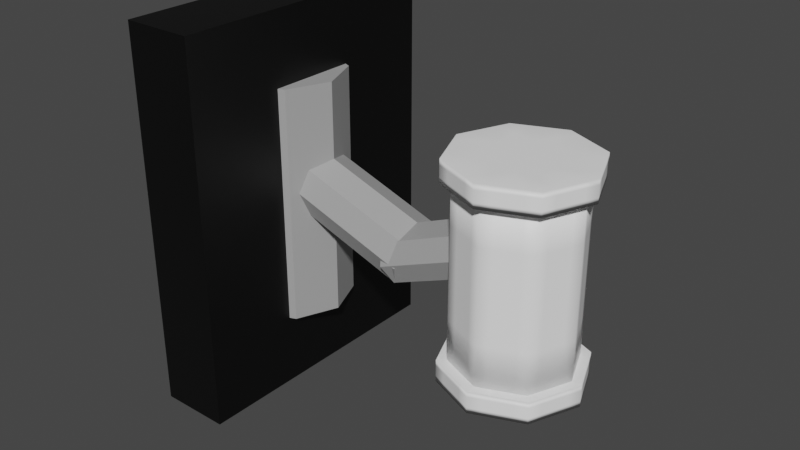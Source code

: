 # Source: Ceiling_Lamp.blend  (saved by Blender 3.0.42; exported with 4.5.12 LTS)
import bpy
from mathutils import Matrix  # noqa: F401  (used for matrix-valued properties, if any)

bpy.ops.wm.read_factory_settings(use_empty=True)
scene = bpy.context.scene
scene.name = 'Scene'

# ---- collections
col_collection = bpy.data.collections.new('Collection'); scene.collection.children.link(col_collection)

# ---- materials (node trees are filled in below, after node groups)
mat_wall = bpy.data.materials.new('Wall')
mat_wall.use_transparent_shadow = False
mat_holder1 = bpy.data.materials.new('Holder1')
mat_holder1.use_transparent_shadow = False
mat_lampmat = bpy.data.materials.new('LampMat')
mat_lampmat.use_transparent_shadow = False

# ---- material node trees
mat_wall.use_nodes = True; mat_wall.node_tree.nodes.clear()
_N = mat_wall.node_tree.nodes; _L = mat_wall.node_tree.links
n0 = _N.new('ShaderNodeBsdfPrincipled'); n0.name = 'Principled BSDF'; n0.location = (10, 300)
n0.distribution = 'GGX'
n0.subsurface_method = 'RANDOM_WALK_SKIN'
n0.inputs[0].default_value = (0.0, 0.0, 0.0, 1.0)
n0.inputs[3].default_value = 1.45
n0.inputs[27].default_value = (0.0, 0.0, 0.0, 1.0)
n0.inputs[28].default_value = 1.0
n1 = _N.new('ShaderNodeOutputMaterial'); n1.name = 'Material Output'; n1.location = (300, 300)
_L.new(n0.outputs[0], n1.inputs[0])
n1.is_active_output = True
mat_holder1.use_nodes = True; mat_holder1.node_tree.nodes.clear()
_N = mat_holder1.node_tree.nodes; _L = mat_holder1.node_tree.links
n0 = _N.new('ShaderNodeBsdfPrincipled'); n0.name = 'Principled BSDF'; n0.location = (10, 300)
n0.distribution = 'GGX'
n0.subsurface_method = 'RANDOM_WALK_SKIN'
n0.inputs[0].default_value = (0.3773, 0.3773, 0.3773, 1.0)
n0.inputs[3].default_value = 1.45
n0.inputs[27].default_value = (0.0, 0.0, 0.0, 1.0)
n0.inputs[28].default_value = 1.0
n1 = _N.new('ShaderNodeOutputMaterial'); n1.name = 'Material Output'; n1.location = (300, 300)
_L.new(n0.outputs[0], n1.inputs[0])
n1.is_active_output = True
mat_lampmat.use_nodes = True; mat_lampmat.node_tree.nodes.clear()
_N = mat_lampmat.node_tree.nodes; _L = mat_lampmat.node_tree.links
n0 = _N.new('ShaderNodeBsdfPrincipled'); n0.name = 'Principled BSDF'; n0.location = (10, 300)
n0.distribution = 'GGX'
n0.subsurface_method = 'RANDOM_WALK_SKIN'
n0.inputs[0].default_value = (1.0, 1.0, 1.0, 1.0)
n0.inputs[3].default_value = 1.45
n0.inputs[27].default_value = (0.0, 0.0, 0.0, 1.0)
n0.inputs[28].default_value = 1.0
n1 = _N.new('ShaderNodeOutputMaterial'); n1.name = 'Material Output'; n1.location = (300, 300)
_L.new(n0.outputs[0], n1.inputs[0])
n1.is_active_output = True

# ---- world
world_world = bpy.data.worlds.new('World'); scene.world = world_world
world_world.use_nodes = True; world_world.node_tree.nodes.clear()
_N = world_world.node_tree.nodes; _L = world_world.node_tree.links
n0 = _N.new('ShaderNodeOutputWorld'); n0.name = 'World Output'; n0.location = (300, 300)
n1 = _N.new('ShaderNodeBackground'); n1.name = 'Background'; n1.location = (10, 300)
n1.inputs[0].default_value = (0.05088, 0.05088, 0.05088, 1.0)
_L.new(n1.outputs[0], n0.inputs[0])
n0.is_active_output = True
world_world.color = (0.05088, 0.05088, 0.05088)
world_world.use_sun_shadow = False
world_world.sun_shadow_jitter_overblur = 0.0

# ---- meshes
me_cube_001 = bpy.data.meshes.new('Cube.001')
me_cube_001.from_pydata([(-1.0, -1.0, -1.0), (-1.0, -1.0, 1.0), (-1.0, 1.0, -1.0), (-1.0, 1.0, 1.0), (1.0, -1.0, -1.0), (1.0, -1.0, 1.0), (1.0, 1.0, -1.0), (1.0, 1.0, 1.0)], [], [(0, 1, 3, 2), (2, 3, 7, 6), (6, 7, 5, 4), (4, 5, 1, 0), (2, 6, 4, 0), (7, 3, 1, 5)])
_uv = me_cube_001.uv_layers.new(name='UVMap')
_uv.uv.foreach_set('vector', [0.375, 0.0, 0.625, 0.0, 0.625, 0.25, 0.375, 0.25, 0.375, 0.25, 0.625, 0.25, 0.625, 0.5, 0.375, 0.5, 0.375, 0.5, 0.625, 0.5, 0.625, 0.75, 0.375, 0.75, 0.375, 0.75, 0.625, 0.75, 0.625, 1.0, 0.375, 1.0, 0.125, 0.5, 0.375, 0.5, 0.375, 0.75, 0.125, 0.75, 0.625, 0.5, 0.875, 0.5, 0.875, 0.75, 0.625, 0.75])
me_cube_001.materials.append(mat_wall)
me_cube_001.use_remesh_fix_poles = True
me_cube_001.use_remesh_preserve_attributes = False
me_cube_001.update()
me_cylinder_001 = bpy.data.meshes.new('Cylinder.001')
me_cylinder_001.from_pydata([(0.0, 0.25, -1.0), (0.0, 0.25, 1.0), (0.1768, 0.1768, -1.0), (0.1768, 0.1768, 1.0), (0.25, -1.093e-08, -1.0), (0.25, -1.093e-08, 1.0), (0.1768, -0.1768, -1.0), (0.1768, -0.1768, 1.0), (-2.186e-08, -0.25, -1.0), (-2.186e-08, -0.25, 1.0), (-0.1768, -0.1768, -1.0), (-0.1768, -0.1768, 1.0), (-0.25, 2.981e-09, -1.0), (-0.25, 2.981e-09, 1.0), (-0.1768, 0.1768, -1.0), (-0.1768, 0.1768, 1.0)], [], [(0, 1, 3, 2), (2, 3, 5, 4), (4, 5, 7, 6), (6, 7, 9, 8), (8, 9, 11, 10), (10, 11, 13, 12), (3, 1, 15, 13, 11, 9, 7, 5), (12, 13, 15, 14), (14, 15, 1, 0), (0, 2, 4, 6, 8, 10, 12, 14)])
_uv = me_cylinder_001.uv_layers.new(name='UVMap')
_uv.uv.foreach_set('vector', [1.0, 0.5, 1.0, 1.0, 0.875, 1.0, 0.875, 0.5, 0.875, 0.5, 0.875, 1.0, 0.75, 1.0, 0.75, 0.5, 0.75, 0.5, 0.75, 1.0, 0.625, 1.0, 0.625, 0.5, 0.625, 0.5, 0.625, 1.0, 0.5, 1.0, 0.5, 0.5, 0.5, 0.5, 0.5, 1.0, 0.375, 1.0, 0.375, 0.5, 0.375, 0.5, 0.375, 1.0, 0.25, 1.0, 0.25, 0.5, 0.4197, 0.4197, 0.25, 0.49, 0.08029, 0.4197, 0.01, 0.25, 0.08029, 0.08029, 0.25, 0.01, 0.4197, 0.08029, 0.49, 0.25, 0.25, 0.5, 0.25, 1.0, 0.125, 1.0, 0.125, 0.5, 0.125, 0.5, 0.125, 1.0, 0.0, 1.0, 0.0, 0.5, 0.75, 0.49, 0.9197, 0.4197, 0.99, 0.25, 0.9197, 0.08029, 0.75, 0.01, 0.5803, 0.08029, 0.51, 0.25, 0.5803, 0.4197])
me_cylinder_001.materials.append(mat_holder1)
me_cylinder_001.use_remesh_fix_poles = True
me_cylinder_001.use_remesh_preserve_attributes = False
me_cylinder_001.update()
me_cylinder_003 = bpy.data.meshes.new('Cylinder.003')
me_cylinder_003.from_pydata([(0.0, 0.25, -1.0), (0.0, 0.25, 1.0), (0.1768, 0.1768, -1.0), (0.1768, 0.1768, 1.0), (0.25, -1.093e-08, -1.0), (0.25, -1.093e-08, 1.0), (0.1768, -0.1768, -1.0), (0.1768, -0.1768, 1.0), (-2.186e-08, -0.25, -1.0), (-2.186e-08, -0.25, 1.0), (-0.1768, -0.1768, -1.0), (-0.1768, -0.1768, 1.0), (-0.25, 2.981e-09, -1.0), (-0.25, 2.981e-09, 1.0), (-0.1768, 0.1768, -1.0), (-0.1768, 0.1768, 1.0)], [], [(0, 1, 3, 2), (2, 3, 5, 4), (4, 5, 7, 6), (6, 7, 9, 8), (8, 9, 11, 10), (10, 11, 13, 12), (3, 1, 15, 13, 11, 9, 7, 5), (12, 13, 15, 14), (14, 15, 1, 0), (0, 2, 4, 6, 8, 10, 12, 14)])
_uv = me_cylinder_003.uv_layers.new(name='UVMap')
_uv.uv.foreach_set('vector', [1.0, 0.5, 1.0, 1.0, 0.875, 1.0, 0.875, 0.5, 0.875, 0.5, 0.875, 1.0, 0.75, 1.0, 0.75, 0.5, 0.75, 0.5, 0.75, 1.0, 0.625, 1.0, 0.625, 0.5, 0.625, 0.5, 0.625, 1.0, 0.5, 1.0, 0.5, 0.5, 0.5, 0.5, 0.5, 1.0, 0.375, 1.0, 0.375, 0.5, 0.375, 0.5, 0.375, 1.0, 0.25, 1.0, 0.25, 0.5, 0.4197, 0.4197, 0.25, 0.49, 0.08029, 0.4197, 0.01, 0.25, 0.08029, 0.08029, 0.25, 0.01, 0.4197, 0.08029, 0.49, 0.25, 0.25, 0.5, 0.25, 1.0, 0.125, 1.0, 0.125, 0.5, 0.125, 0.5, 0.125, 1.0, 0.0, 1.0, 0.0, 0.5, 0.75, 0.49, 0.9197, 0.4197, 0.99, 0.25, 0.9197, 0.08029, 0.75, 0.01, 0.5803, 0.08029, 0.51, 0.25, 0.5803, 0.4197])
me_cylinder_003.materials.append(mat_holder1)
me_cylinder_003.use_remesh_fix_poles = True
me_cylinder_003.use_remesh_preserve_attributes = False
me_cylinder_003.update()
me_cylinder_004 = bpy.data.meshes.new('Cylinder.004')
me_cylinder_004.from_pydata([(0.0, 0.25, -0.5), (0.0, 0.25, 0.5), (0.1768, 0.1768, -0.5), (0.1768, 0.1768, 0.5), (0.25, -1.093e-08, -0.5), (0.25, -1.093e-08, 0.5), (0.1768, -0.1768, -0.5), (0.1768, -0.1768, 0.5), (-2.186e-08, -0.25, -0.5), (-2.186e-08, -0.25, 0.5), (-0.1768, -0.1768, -0.5), (-0.1768, -0.1768, 0.5), (-0.25, 2.981e-09, -0.5), (-0.25, 2.981e-09, 0.5), (-0.1768, 0.1768, -0.5), (-0.1768, 0.1768, 0.5)], [], [(0, 1, 3, 2), (2, 3, 5, 4), (4, 5, 7, 6), (6, 7, 9, 8), (8, 9, 11, 10), (10, 11, 13, 12), (3, 1, 15, 13, 11, 9, 7, 5), (12, 13, 15, 14), (14, 15, 1, 0), (0, 2, 4, 6, 8, 10, 12, 14)])
_uv = me_cylinder_004.uv_layers.new(name='UVMap')
_uv.uv.foreach_set('vector', [1.0, 0.5, 1.0, 1.0, 0.875, 1.0, 0.875, 0.5, 0.875, 0.5, 0.875, 1.0, 0.75, 1.0, 0.75, 0.5, 0.75, 0.5, 0.75, 1.0, 0.625, 1.0, 0.625, 0.5, 0.625, 0.5, 0.625, 1.0, 0.5, 1.0, 0.5, 0.5, 0.5, 0.5, 0.5, 1.0, 0.375, 1.0, 0.375, 0.5, 0.375, 0.5, 0.375, 1.0, 0.25, 1.0, 0.25, 0.5, 0.4197, 0.4197, 0.25, 0.49, 0.08029, 0.4197, 0.01, 0.25, 0.08029, 0.08029, 0.25, 0.01, 0.4197, 0.08029, 0.49, 0.25, 0.25, 0.5, 0.25, 1.0, 0.125, 1.0, 0.125, 0.5, 0.125, 0.5, 0.125, 1.0, 0.0, 1.0, 0.0, 0.5, 0.75, 0.49, 0.9197, 0.4197, 0.99, 0.25, 0.9197, 0.08029, 0.75, 0.01, 0.5803, 0.08029, 0.51, 0.25, 0.5803, 0.4197])
me_cylinder_004.materials.append(mat_holder1)
me_cylinder_004.use_remesh_fix_poles = True
me_cylinder_004.use_remesh_preserve_attributes = False
me_cylinder_004.update()
me_cylinder_005 = bpy.data.meshes.new('Cylinder.005')
me_cylinder_005.from_pydata([(0.0, 0.25, -0.5), (0.0, 0.25, 0.5), (0.1768, 0.1768, -0.5), (0.1768, 0.1768, 0.5), (0.25, -1.093e-08, -0.5), (0.25, -1.093e-08, 0.5), (0.1768, -0.1768, -0.5), (0.1768, -0.1768, 0.5), (-2.186e-08, -0.25, -0.5), (-2.186e-08, -0.25, 0.5), (-0.1768, -0.1768, -0.5), (-0.1768, -0.1768, 0.5), (-0.25, 2.981e-09, -0.5), (-0.25, 2.981e-09, 0.5), (-0.1768, 0.1768, -0.5), (-0.1768, 0.1768, 0.5)], [], [(0, 1, 3, 2), (2, 3, 5, 4), (4, 5, 7, 6), (6, 7, 9, 8), (8, 9, 11, 10), (10, 11, 13, 12), (3, 1, 15, 13, 11, 9, 7, 5), (12, 13, 15, 14), (14, 15, 1, 0), (0, 2, 4, 6, 8, 10, 12, 14)])
me_cylinder_005.polygons.foreach_set('use_smooth', [True] * 10)
_uv = me_cylinder_005.uv_layers.new(name='UVMap')
_uv.uv.foreach_set('vector', [1.0, 0.5, 1.0, 1.0, 0.875, 1.0, 0.875, 0.5, 0.875, 0.5, 0.875, 1.0, 0.75, 1.0, 0.75, 0.5, 0.75, 0.5, 0.75, 1.0, 0.625, 1.0, 0.625, 0.5, 0.625, 0.5, 0.625, 1.0, 0.5, 1.0, 0.5, 0.5, 0.5, 0.5, 0.5, 1.0, 0.375, 1.0, 0.375, 0.5, 0.375, 0.5, 0.375, 1.0, 0.25, 1.0, 0.25, 0.5, 0.4197, 0.4197, 0.25, 0.49, 0.08029, 0.4197, 0.01, 0.25, 0.08029, 0.08029, 0.25, 0.01, 0.4197, 0.08029, 0.49, 0.25, 0.25, 0.5, 0.25, 1.0, 0.125, 1.0, 0.125, 0.5, 0.125, 0.5, 0.125, 1.0, 0.0, 1.0, 0.0, 0.5, 0.75, 0.49, 0.9197, 0.4197, 0.99, 0.25, 0.9197, 0.08029, 0.75, 0.01, 0.5803, 0.08029, 0.51, 0.25, 0.5803, 0.4197])
me_cylinder_005.materials.append(mat_lampmat)
me_cylinder_005.use_remesh_fix_poles = True
me_cylinder_005.use_remesh_preserve_attributes = False
me_cylinder_005.update()
me_cylinder_006 = bpy.data.meshes.new('Cylinder.006')
me_cylinder_006.from_pydata([(0.0, 0.25, -0.5), (0.0, 0.25, 0.5), (0.1768, 0.1768, -0.5), (0.1768, 0.1768, 0.5), (0.25, -1.093e-08, -0.5), (0.25, -1.093e-08, 0.5), (0.1768, -0.1768, -0.5), (0.1768, -0.1768, 0.5), (-2.186e-08, -0.25, -0.5), (-2.186e-08, -0.25, 0.5), (-0.1768, -0.1768, -0.5), (-0.1768, -0.1768, 0.5), (-0.25, 2.981e-09, -0.5), (-0.25, 2.981e-09, 0.5), (-0.1768, 0.1768, -0.5), (-0.1768, 0.1768, 0.5)], [], [(0, 1, 3, 2), (2, 3, 5, 4), (4, 5, 7, 6), (6, 7, 9, 8), (8, 9, 11, 10), (10, 11, 13, 12), (3, 1, 15, 13, 11, 9, 7, 5), (12, 13, 15, 14), (14, 15, 1, 0), (0, 2, 4, 6, 8, 10, 12, 14)])
me_cylinder_006.polygons.foreach_set('use_smooth', [True] * 10)
_uv = me_cylinder_006.uv_layers.new(name='UVMap')
_uv.uv.foreach_set('vector', [1.0, 0.5, 1.0, 1.0, 0.875, 1.0, 0.875, 0.5, 0.875, 0.5, 0.875, 1.0, 0.75, 1.0, 0.75, 0.5, 0.75, 0.5, 0.75, 1.0, 0.625, 1.0, 0.625, 0.5, 0.625, 0.5, 0.625, 1.0, 0.5, 1.0, 0.5, 0.5, 0.5, 0.5, 0.5, 1.0, 0.375, 1.0, 0.375, 0.5, 0.375, 0.5, 0.375, 1.0, 0.25, 1.0, 0.25, 0.5, 0.4197, 0.4197, 0.25, 0.49, 0.08029, 0.4197, 0.01, 0.25, 0.08029, 0.08029, 0.25, 0.01, 0.4197, 0.08029, 0.49, 0.25, 0.25, 0.5, 0.25, 1.0, 0.125, 1.0, 0.125, 0.5, 0.125, 0.5, 0.125, 1.0, 0.0, 1.0, 0.0, 0.5, 0.75, 0.49, 0.9197, 0.4197, 0.99, 0.25, 0.9197, 0.08029, 0.75, 0.01, 0.5803, 0.08029, 0.51, 0.25, 0.5803, 0.4197])
me_cylinder_006.materials.append(mat_lampmat)
me_cylinder_006.use_remesh_fix_poles = True
me_cylinder_006.use_remesh_preserve_attributes = False
me_cylinder_006.update()
me_cylinder_007 = bpy.data.meshes.new('Cylinder.007')
me_cylinder_007.from_pydata([(0.0, 0.25, -0.5), (0.0, 0.25, 0.5), (0.1768, 0.1768, -0.5), (0.1768, 0.1768, 0.5), (0.25, -1.093e-08, -0.5), (0.25, -1.093e-08, 0.5), (0.1768, -0.1768, -0.5), (0.1768, -0.1768, 0.5), (-2.186e-08, -0.25, -0.5), (-2.186e-08, -0.25, 0.5), (-0.1768, -0.1768, -0.5), (-0.1768, -0.1768, 0.5), (-0.25, 2.981e-09, -0.5), (-0.25, 2.981e-09, 0.5), (-0.1768, 0.1768, -0.5), (-0.1768, 0.1768, 0.5)], [], [(0, 1, 3, 2), (2, 3, 5, 4), (4, 5, 7, 6), (6, 7, 9, 8), (8, 9, 11, 10), (10, 11, 13, 12), (3, 1, 15, 13, 11, 9, 7, 5), (12, 13, 15, 14), (14, 15, 1, 0), (0, 2, 4, 6, 8, 10, 12, 14)])
me_cylinder_007.polygons.foreach_set('use_smooth', [True] * 10)
_uv = me_cylinder_007.uv_layers.new(name='UVMap')
_uv.uv.foreach_set('vector', [1.0, 0.5, 1.0, 1.0, 0.875, 1.0, 0.875, 0.5, 0.875, 0.5, 0.875, 1.0, 0.75, 1.0, 0.75, 0.5, 0.75, 0.5, 0.75, 1.0, 0.625, 1.0, 0.625, 0.5, 0.625, 0.5, 0.625, 1.0, 0.5, 1.0, 0.5, 0.5, 0.5, 0.5, 0.5, 1.0, 0.375, 1.0, 0.375, 0.5, 0.375, 0.5, 0.375, 1.0, 0.25, 1.0, 0.25, 0.5, 0.4197, 0.4197, 0.25, 0.49, 0.08029, 0.4197, 0.01, 0.25, 0.08029, 0.08029, 0.25, 0.01, 0.4197, 0.08029, 0.49, 0.25, 0.25, 0.5, 0.25, 1.0, 0.125, 1.0, 0.125, 0.5, 0.125, 0.5, 0.125, 1.0, 0.0, 1.0, 0.0, 0.5, 0.75, 0.49, 0.9197, 0.4197, 0.99, 0.25, 0.9197, 0.08029, 0.75, 0.01, 0.5803, 0.08029, 0.51, 0.25, 0.5803, 0.4197])
me_cylinder_007.materials.append(mat_lampmat)
me_cylinder_007.use_remesh_fix_poles = True
me_cylinder_007.use_remesh_preserve_attributes = False
me_cylinder_007.update()

# ---- objects
ob_wall = bpy.data.objects.new('Wall', me_cube_001)
ob_holder1 = bpy.data.objects.new('Holder1', me_cylinder_001)
ob_holder2 = bpy.data.objects.new('Holder2', me_cylinder_003)
ob_support1 = bpy.data.objects.new('Support1', me_cylinder_004)
ob_lamp = bpy.data.objects.new('Lamp', me_cylinder_005)
ob_lamp_001 = bpy.data.objects.new('Lamp.001', me_cylinder_006)
ob_lamp_002 = bpy.data.objects.new('Lamp.002', me_cylinder_007)

# ---- transforms, parenting, visibility, modifiers, constraints
ob_wall.location = (0.0, 0.0, 0.0)
ob_wall.scale = (0.1501, 0.603, 0.8034)
ob_holder1.location = (0.3761, 0.0, 0.0)
ob_holder1.rotation_euler = (-0.0, 1.898, -0.0)
ob_holder1.scale = (0.5241, 0.5632, 0.3153)
ob_holder2.location = (0.8673, 0.0, -0.005462)
ob_holder2.rotation_euler = (0.0, 1.175, 0.0)
ob_holder2.scale = (0.4643, -0.5756, 0.2794)
ob_support1.location = (0.0, 0.0, 0.0)
ob_lamp.location = (1.134, 0.0, 0.0)
ob_lamp.scale = (1.0, 1.0, 0.7641)
_m = ob_lamp.modifiers.new('Subdivision', 'SUBSURF')
_m.subdivision_type = 'SIMPLE'
_m.levels = 4
ob_lamp_001.location = (1.134, 0.0, 0.3963)
ob_lamp_001.scale = (1.16, 1.16, 0.09198)
_m = ob_lamp_001.modifiers.new('Subdivision', 'SUBSURF')
_m.subdivision_type = 'SIMPLE'
_m.levels = 4
ob_lamp_002.location = (1.134, 0.0, -0.4099)
ob_lamp_002.scale = (1.16, 1.16, 0.09198)
_m = ob_lamp_002.modifiers.new('Subdivision', 'SUBSURF')
_m.subdivision_type = 'SIMPLE'
_m.levels = 4

# ---- collection membership
col_collection.objects.link(ob_wall)
col_collection.objects.link(ob_holder1)
col_collection.objects.link(ob_holder2)
col_collection.objects.link(ob_support1)
col_collection.objects.link(ob_lamp)
col_collection.objects.link(ob_lamp_001)
col_collection.objects.link(ob_lamp_002)

# ---- scene / render settings (as saved in the file)
scene.frame_start = 1; scene.frame_end = 250; scene.frame_set(154)
scene.render.engine = 'BLENDER_EEVEE_NEXT'
scene.cycles.sampling_pattern = 'TABULATED_SOBOL'
scene.cycles.use_light_tree = False
scene.view_settings.view_transform = 'Filmic'
bpy.context.view_layer.update()

# ---- added for rendering (the .blend has no active camera and no usable light): camera, sun
cam_auto = bpy.data.cameras.new('AutoCamera')
cam_auto.lens = 50.0
cam_auto.sensor_width = 36.0
cam_auto.clip_end = 1000.0
ob_auto_camera = bpy.data.objects.new('AutoCamera', cam_auto)
scene.collection.objects.link(ob_auto_camera)
ob_auto_camera.location = (3.00588, -2.90301, 1.93534)
ob_auto_camera.rotation_euler = (1.09748, -7.21219e-08, 0.694738)
scene.camera = ob_auto_camera
light_auto_sun = bpy.data.lights.new('AutoSun', 'SUN')
light_auto_sun.energy = 3.0
light_auto_sun.angle = 0.0523599
ob_auto_sun = bpy.data.objects.new('AutoSun', light_auto_sun)
scene.collection.objects.link(ob_auto_sun)
ob_auto_sun.rotation_euler = (0.872665, 0.174533, 0.523599)
bpy.context.view_layer.update()
